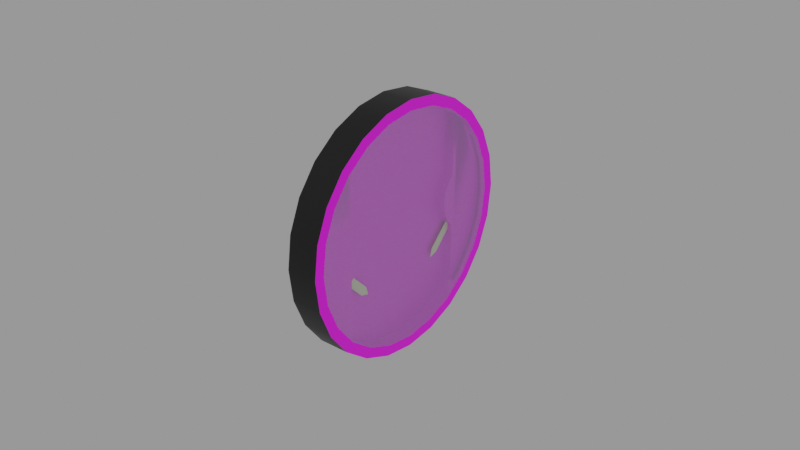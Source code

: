 # Source: fuel-quantity.blend  (saved by Blender 2.83.18; exported with 4.5.12 LTS)
import bpy
from mathutils import Matrix  # noqa: F401  (used for matrix-valued properties, if any)

bpy.ops.wm.read_factory_settings(use_empty=True)
scene = bpy.context.scene
scene.name = 'Empty'

# ---- images (referenced by path relative to the original .blend; pixels are not part of the script)
import os
ASSET_DIR = os.environ.get("B2B_ASSET_DIR", "")  # directory of the original .blend (textures are referenced by path, not embedded)
HERE = os.path.dirname(os.path.abspath(__file__))  # packed textures are extracted next to this script under _unpacked/

def load_image(name, relpath, width, height, colorspace="sRGB"):
    """Load a texture the original file referenced (path relative to the .blend, or extracted next to this script)."""
    p = next((c for c in (os.path.join(HERE, relpath), os.path.join(ASSET_DIR, relpath)) if relpath and os.path.exists(c)), "")
    if p:
        img = bpy.data.images.load(p, check_existing=True)
        img.name = name
    else:  # same state as the original file: an image datablock whose file is absent (Cycles renders it pink)
        img = bpy.data.images.new(name, width, height)
        img.source = "FILE"
        img.filepath = "//" + (relpath or name)
    img.colorspace_settings.name = colorspace
    return img
img_fuel_quantity_png = load_image('fuel-quantity.png', 'fuel-quantity.png', 1024, 1024, 'sRGB')

# ---- materials (node trees are filled in below, after node groups)
mat_facematerial = bpy.data.materials.new('FaceMaterial')
mat_facematerial.use_transparent_shadow = False
mat_facematerial.diffuse_color = (1.0, 1.0, 1.0, 1.0)
mat_facematerial.roughness = 0.5
mat_glassmaterial = bpy.data.materials.new('GlassMaterial')
mat_glassmaterial.surface_render_method = 'BLENDED'
mat_glassmaterial.blend_method = 'BLEND'
mat_glassmaterial.use_transparent_shadow = False
mat_glassmaterial.diffuse_color = (0.604, 1.0, 1.0, 0.1)
mat_glassmaterial.roughness = 0.2031
mat_glassmaterial.specular_intensity = 1.0
mat_needlematerial = bpy.data.materials.new('NeedleMaterial')
mat_needlematerial.use_transparent_shadow = False
mat_needlematerial.diffuse_color = (1.0, 1.0, 1.0, 1.0)
mat_needlematerial.roughness = 0.5
mat_casematerial = bpy.data.materials.new('CaseMaterial')
mat_casematerial.use_transparent_shadow = False
mat_casematerial.diffuse_color = (1.0, 1.0, 1.0, 1.0)
mat_casematerial.roughness = 0.5

# ---- node groups
ng_auto_smooth = bpy.data.node_groups.new('Auto Smooth', 'GeometryNodeTree')
_s = ng_auto_smooth.interface.new_socket(name='Geometry', in_out='OUTPUT', socket_type='NodeSocketGeometry')
_s = ng_auto_smooth.interface.new_socket(name='Geometry', in_out='INPUT', socket_type='NodeSocketGeometry')
_s = ng_auto_smooth.interface.new_socket(name='Angle', in_out='INPUT', socket_type='NodeSocketFloat')
_s.subtype = 'ANGLE'
_s.min_value = 0.0
_s.max_value = 3.142
ng_auto_smooth.is_modifier = True
_N = ng_auto_smooth.nodes; _L = ng_auto_smooth.links
n0 = _N.new('NodeGroupOutput'); n0.name = 'Group Output'; n0.location = (480, -100)
n1 = _N.new('NodeGroupInput'); n1.name = 'Group Input'; n1.location = (-420, -300)
n2 = _N.new('NodeGroupInput'); n2.name = 'Group Input.001'; n2.location = (-60, -100)
n3 = _N.new('GeometryNodeSetShadeSmooth'); n3.name = 'Set Shade Smooth'; n3.location = (120, -100)
n3.domain = 'EDGE'
n4 = _N.new('GeometryNodeSetShadeSmooth'); n4.name = 'Set Shade Smooth.001'; n4.location = (300, -100)
n5 = _N.new('GeometryNodeInputMeshEdgeAngle'); n5.name = 'Edge Angle'; n5.location = (-420, -220)
n6 = _N.new('GeometryNodeInputEdgeSmooth'); n6.name = 'Is Edge Smooth'; n6.location = (-60, -160)
n7 = _N.new('GeometryNodeInputShadeSmooth'); n7.name = 'Is Face Smooth'; n7.location = (-240, -340)
n8 = _N.new('FunctionNodeBooleanMath'); n8.name = 'Boolean Math'; n8.location = (-60, -220)
n9 = _N.new('FunctionNodeCompare'); n9.name = 'Compare'; n9.location = (-240, -180)
n9.operation = 'LESS_EQUAL'
_L.new(n5.outputs[0], n9.inputs[0])
_L.new(n4.outputs[0], n0.inputs[0])
_L.new(n1.outputs[1], n9.inputs[1])
_L.new(n9.outputs[0], n8.inputs[0])
_L.new(n7.outputs[0], n8.inputs[1])
_L.new(n2.outputs[0], n3.inputs[0])
_L.new(n6.outputs[0], n3.inputs[1])
_L.new(n3.outputs[0], n4.inputs[0])
_L.new(n8.outputs[0], n3.inputs[2])
n0.is_active_output = True

# ---- material node trees
mat_facematerial.use_nodes = True; mat_facematerial.node_tree.nodes.clear()
_N = mat_facematerial.node_tree.nodes; _L = mat_facematerial.node_tree.links
n0 = _N.new('ShaderNodeBsdfPrincipled'); n0.name = 'Principled BSDF'; n0.location = (10, 300)
n0.distribution = 'GGX'
n0.subsurface_method = 'BURLEY'
n0.inputs[1].default_value = 0.5
n0.inputs[3].default_value = 1.45
n0.inputs[13].default_value = 1.0
n0.inputs[27].default_value = (0.0, 0.0, 0.0, 1.0)
n0.inputs[28].default_value = 1.0
n1 = _N.new('ShaderNodeOutputMaterial'); n1.name = 'Material Output'; n1.location = (300, 300)
n2 = _N.new('ShaderNodeTexImage'); n2.name = 'Image Texture'; n2.location = (-280, 280)
n2.image = img_fuel_quantity_png
_L.new(n0.outputs[0], n1.inputs[0])
_L.new(n2.outputs[0], n0.inputs[0])
n1.is_active_output = True
mat_glassmaterial.use_nodes = True; mat_glassmaterial.node_tree.nodes.clear()
_N = mat_glassmaterial.node_tree.nodes; _L = mat_glassmaterial.node_tree.links
n0 = _N.new('ShaderNodeBsdfPrincipled'); n0.name = 'Principled BSDF'; n0.location = (10, 300)
n0.distribution = 'GGX'
n0.subsurface_method = 'BURLEY'
n0.inputs[0].default_value = (0.604, 1.0, 1.0, 1.0)
n0.inputs[3].default_value = 1.45
n0.inputs[4].default_value = 0.1
n0.inputs[13].default_value = 1.0
n0.inputs[27].default_value = (0.0, 0.0, 0.0, 1.0)
n0.inputs[28].default_value = 1.0
n1 = _N.new('ShaderNodeOutputMaterial'); n1.name = 'Material Output'; n1.location = (300, 300)
_L.new(n0.outputs[0], n1.inputs[0])
n1.is_active_output = True
mat_needlematerial.use_nodes = True; mat_needlematerial.node_tree.nodes.clear()
_N = mat_needlematerial.node_tree.nodes; _L = mat_needlematerial.node_tree.links
n0 = _N.new('ShaderNodeBsdfPrincipled'); n0.name = 'Principled BSDF'; n0.location = (10, 300)
n0.distribution = 'GGX'
n0.subsurface_method = 'BURLEY'
n0.inputs[0].default_value = (0.7803, 0.7874, 0.477, 1.0)
n0.inputs[3].default_value = 1.45
n0.inputs[27].default_value = (0.0, 0.0, 0.0, 1.0)
n0.inputs[28].default_value = 1.0
n1 = _N.new('ShaderNodeOutputMaterial'); n1.name = 'Material Output'; n1.location = (300, 300)
_L.new(n0.outputs[0], n1.inputs[0])
n1.is_active_output = True
mat_casematerial.use_nodes = True; mat_casematerial.node_tree.nodes.clear()
_N = mat_casematerial.node_tree.nodes; _L = mat_casematerial.node_tree.links
n0 = _N.new('ShaderNodeBsdfPrincipled'); n0.name = 'Principled BSDF'; n0.location = (10, 300)
n0.distribution = 'GGX'
n0.subsurface_method = 'BURLEY'
n0.inputs[0].default_value = (0.0, 0.0, 0.0, 1.0)
n0.inputs[3].default_value = 1.45
n0.inputs[27].default_value = (0.0, 0.0, 0.0, 1.0)
n0.inputs[28].default_value = 1.0
n1 = _N.new('ShaderNodeOutputMaterial'); n1.name = 'Material Output'; n1.location = (300, 300)
_L.new(n0.outputs[0], n1.inputs[0])
n1.is_active_output = True

# ---- meshes
me_plane = bpy.data.meshes.new('Plane')
me_plane.from_pydata([(-0.025, 0.0, 0.0), (0.025, 0.0, 0.0)], [(1, 0)], [])
_uv = me_plane.uv_layers.new(name='UVMap')
_uv.uv.foreach_set('vector', [])
me_plane.use_remesh_fix_poles = True
me_plane.use_remesh_preserve_attributes = False
me_plane.use_mirror_vertex_groups = False
me_plane.update()
me_plane_001 = bpy.data.meshes.new('Plane.001')
me_plane_001.from_pydata([(-0.025, 0.0, 0.0), (0.025, 0.0, 0.0)], [(1, 0)], [])
_uv = me_plane_001.uv_layers.new(name='UVMap')
_uv.uv.foreach_set('vector', [])
me_plane_001.use_remesh_fix_poles = True
me_plane_001.use_remesh_preserve_attributes = False
me_plane_001.use_mirror_vertex_groups = False
me_plane_001.update()
me_fuel001_mesh = bpy.data.meshes.new('Fuel001.mesh')
me_fuel001_mesh.from_pydata([(0.0, 0.01036, 0.03864), (0.0, 0.0283, 0.0283), (0.0, 0.02001, 0.03465), (0.0, 0.04, -1.748e-09), (0.0, 0.03864, -0.01036), (0.0, 0.03465, -0.02001), (0.0, 0.0283, -0.0283), (0.0, -0.01036, 0.03864), (0.0, 0.0, 0.04), (0.0, -0.0283, 0.0283), (0.0, -0.02001, 0.03465), (0.0, 0.02001, -0.03465), (0.0, 0.01036, -0.03864), (0.0, -0.04, -1.748e-09), (0.0, -0.03864, -0.01036), (0.0, -0.03465, -0.02001), (0.0, -0.0283, -0.0283), (0.0, -0.02001, -0.03465), (0.0, -0.01036, -0.03864), (0.0, 0.0, -0.04), (0.0, -0.03465, 0.02001), (0.0, -0.03864, 0.01036), (0.0, -0.03667, -1.603e-09), (0.0, -0.03542, -0.009492), (0.0, -0.03175, -0.01834), (0.0, -0.02593, -0.02593), (0.0, -0.01834, -0.03175), (0.0, -0.009492, -0.03542), (0.0, 0.0, -0.03667), (0.0, 0.03465, 0.02001), (0.0, 0.03864, 0.01036), (0.0, 0.03667, -1.603e-09), (0.0, 0.03542, -0.009492), (0.0, -0.03542, 0.009492), (0.0, -0.03175, 0.01834), (0.0, -0.02593, 0.02593), (0.0, -0.01834, 0.03175), (0.0, -0.009492, 0.03542), (0.0, 0.0, 0.03667), (0.0, 0.03175, -0.01834), (0.0, 0.02593, -0.02593), (0.0, 0.01834, -0.03175), (0.0, 0.009492, -0.03542), (0.0, 0.03542, 0.009492), (0.0, 0.03175, 0.01834), (-0.005, -0.009492, -0.03542), (-0.005, -0.01834, -0.03175), (-0.005, -0.03542, 0.009492), (-0.005, -0.02593, 0.02593), (-0.005, -0.009492, 0.03542), (0.0, 0.02593, 0.02593), (0.0, 0.01834, 0.03175), (-0.005, -0.02593, -0.02593), (0.0, 0.009492, 0.03542), (-0.005, 0.0, -0.03667), (-0.005, 0.009492, -0.03542), (-0.005, 0.01834, -0.03175), (0.0, -0.01917, -0.03321), (-0.005, 0.03542, 0.009492), (-0.0025, -0.03175, 0.01834), (-0.005, 0.02593, 0.02593), (-0.0025, -0.03542, 0.009492), (-0.005, 0.009492, 0.03542), (-0.005, 0.02593, -0.02593), (-0.0025, -0.03667, -1.603e-09), (0.0, 0.01917, -0.03321), (-0.005, -0.03542, -0.009492), (-0.005, -0.03667, -1.603e-09), (-0.005, -0.03175, -0.01834), (-0.005, -0.03175, 0.01834), (-0.005, -0.01834, 0.03175), (-0.005, 0.0, 0.03667), (-0.0025, -0.02299, 0.0282), (-0.0025, 0.03175, 0.01834), (-0.0025, -0.02184, -0.007238), (-0.0025, -0.02011, -0.004606), (-0.0025, -0.02012, 0.004606), (-0.0025, -0.01921, 0.001582), (-0.0025, -0.0191, -8.348e-10), (-0.0025, -0.03542, -0.009492), (-0.0025, -0.03175, -0.01834), (-0.0025, -0.02593, -0.02593), (-0.0025, -0.02593, 0.02593), (-0.0025, 0.03542, 0.009492), (-0.0025, 0.03667, -1.603e-09), (-0.005, 0.03542, -0.009492), (-0.005, 0.03667, -1.603e-09), (-0.0025, -0.02299, 0.008344), (-0.0025, -0.02298, -0.008344), (-0.0025, -0.01954, 0.003122), (-0.005, 0.03175, -0.01834), (-0.005, 0.03175, 0.01834), (-0.005, 0.01834, 0.03175), (-0.0025, 0.02299, 0.0282), (-0.005, -0.02184, 0.007238), (-0.005, -0.01954, 0.003122), (-0.0025, 0.02184, -0.007238), (-0.0025, 0.02011, -0.004606), (-0.0025, -0.01921, -0.001582), (-0.0025, 0.02012, 0.004606), (-0.0025, -0.01954, -0.003122), (-0.0025, 0.01921, 0.001582), (-0.0025, 0.0191, -8.348e-10), (-0.0025, 0.03542, -0.009492), (-0.0025, 0.03175, -0.01834), (-0.0025, 0.02593, -0.02593), (-0.005, -0.0191, -8.348e-10), (-0.0025, 0.02593, 0.02593), (-0.005, -0.01921, -0.001582), (-0.0025, 0.02299, 0.008344), (-0.005, -0.01954, -0.003122), (-0.0025, 0.02298, -0.008344), (-0.0025, 0.01954, 0.003122), (-0.005, 0.02184, 0.007238), (-0.005, 0.01954, 0.003122), (-0.0025, 0.01921, -0.001582), (-0.005, -0.02089, -0.005978), (-0.005, -0.02184, -0.007238), (-0.0025, 0.01954, -0.003122), (-0.005, -0.01921, 0.001582), (-0.005, -0.02012, 0.004606), (-0.005, 0.0191, -8.348e-10), (-0.005, -0.02298, -0.0282), (-0.005, 0.01921, -0.001582), (-0.0025, -0.02089, 0.005978), (-0.005, -0.02089, 0.005978), (-0.0025, -0.02298, -0.0282), (-0.005, -0.02298, -0.008344), (-0.005, 0.01954, -0.003122), (-0.005, 0.02089, -0.005978), (-0.0025, -0.02184, 0.007238), (-0.005, -0.02299, 0.008344), (-0.005, 0.02184, -0.007238), (-0.0025, -0.02089, -0.005978), (-0.005, -0.02298, 0.02819), (-0.005, -0.02011, -0.004606), (-0.005, 0.01921, 0.001582), (-0.005, 0.02012, 0.004606), (-0.005, 0.02298, -0.0282), (-0.0025, 0.02089, 0.005978), (-0.005, 0.02089, 0.005978), (-0.0025, 0.02298, -0.0282), (-0.005, 0.02298, -0.008344), (-0.0025, 0.02184, 0.007238), (-0.005, 0.02299, 0.008344), (-0.0025, 0.02089, -0.005978), (-0.005, 0.02298, 0.02819), (-0.005, 0.02011, -0.004606)], [], [(38, 37, 49, 71), (53, 62, 92, 51), (104, 105, 40, 39), (63, 138, 56, 41, 40, 105), (80, 24, 25, 81), (103, 104, 39, 32), (41, 56, 55, 42), (42, 55, 54, 28), (60, 91, 73, 107), (37, 36, 70, 49), (64, 22, 23, 79), (90, 63, 105, 104), (79, 23, 24, 80), (36, 35, 82, 72, 134, 70), (39, 5, 4, 32), (33, 34, 20, 21), (22, 33, 21, 13), (35, 36, 10, 9), (44, 29, 1, 50), (11, 6, 40, 41, 65), (50, 1, 2, 51), (36, 37, 7, 10), (12, 11, 65, 41, 42), (34, 35, 9, 20), (51, 2, 0, 53), (24, 23, 14, 15), (32, 4, 3, 31), (17, 57, 26, 25, 16), (6, 5, 39, 40), (19, 12, 42, 28), (19, 28, 27, 18), (43, 30, 29, 44), (18, 27, 26, 57, 17), (16, 25, 24, 15), (31, 3, 30, 43), (23, 22, 13, 14), (53, 0, 8, 38), (73, 83, 43, 44), (59, 34, 33, 61), (27, 28, 54, 45), (38, 71, 62, 53), (96, 132, 142, 111), (82, 35, 34, 59), (51, 92, 146, 93, 107, 50), (58, 86, 84, 83), (86, 85, 103, 84), (84, 103, 32, 31), (37, 38, 8, 7), (61, 33, 22, 64), (47, 61, 64, 67), (85, 90, 104, 103), (91, 58, 83, 73), (83, 84, 31, 43), (48, 82, 59, 69), (97, 147, 129, 145), (107, 73, 44, 50), (69, 59, 61, 47), (52, 81, 25, 26, 46, 122), (66, 79, 80, 68), (67, 64, 79, 66), (68, 80, 81, 52), (71, 49, 70, 134, 131, 94, 125, 120, 95, 119, 106, 108, 110, 135, 116, 117, 127, 122, 46, 45, 54), (59, 61, 64, 79, 80, 81, 126, 88, 87, 72, 82), (118, 128, 147, 97), (109, 144, 113, 143), (77, 89, 76, 124, 130, 87, 88, 74, 133, 75, 100, 98, 78), (101, 136, 121, 102), (98, 100, 110, 108), (73, 107, 93, 109, 111, 141, 105, 104, 103, 84, 83), (78, 98, 108, 106), (101, 102, 115, 118, 97, 145, 96, 111, 109, 143, 139, 99, 112), (115, 123, 128, 118), (143, 113, 140, 139), (112, 114, 136, 101), (77, 78, 106, 119), (102, 121, 123, 115), (111, 142, 138, 141), (89, 77, 119, 95), (99, 137, 114, 112), (76, 89, 95, 120), (71, 54, 55, 56, 138, 142, 132, 129, 147, 128, 123, 121, 136, 114, 137, 140, 113, 144, 146, 92, 62), (124, 76, 120, 125), (88, 126, 122, 127), (144, 109, 93, 146), (130, 124, 125, 94), (87, 130, 94, 131), (133, 74, 117, 116), (74, 88, 127, 117), (146, 60, 107, 93), (75, 133, 116, 135), (139, 140, 137, 99), (100, 75, 135, 110), (131, 134, 72, 87), (134, 72, 82, 48), (145, 129, 132, 96), (26, 27, 45, 46)])
me_fuel001_mesh.polygons.foreach_set('use_smooth', [True] * 96)
_uv = me_fuel001_mesh.uv_layers.new(name='UVMap')
_uv.uv.foreach_set('vector', [0.02727, 0.0, 0.0, 0.0, 0.0, 0.02727, 0.02727, 0.02727, 0.02727, 0.02727, 0.0, 0.02727, 0.0, 0.05454, 0.02727, 0.05454, 0.09545, 0.05454, 0.09545, 0.02727, 0.08182, 0.02727, 0.08182, 0.05454, 0.02727, 0.02727, 0.02727, 0.01665, 0.02727, 0.0, 0.05454, 0.0, 0.05454, 0.02727, 0.04091, 0.02727, 0.08182, 0.09545, 0.08182, 0.08182, 0.05455, 0.08182, 0.05455, 0.09545, 0.09545, 0.08182, 0.09545, 0.05455, 0.08182, 0.05455, 0.08182, 0.08182, 0.05454, 0.02727, 0.02727, 0.02727, 0.02727, 0.05454, 0.05454, 0.05454, 0.02727, 0.05455, 0.0, 0.05455, 0.0, 0.08182, 0.02727, 0.08182, 0.8241, 0.8241, 0.8969, 0.7293, 0.8969, 0.7293, 0.8241, 0.8241, 0.08182, 0.0, 0.05455, 0.0, 0.05455, 0.02727, 0.08182, 0.02727, 0.08182, 0.1091, 0.08182, 0.09545, 0.05455, 0.09545, 0.05455, 0.1091, 0.8969, 0.2707, 0.8241, 0.1759, 0.8241, 0.1759, 0.8969, 0.2707, 0.1091, 0.02727, 0.09545, 0.02727, 0.09545, 0.05454, 0.1091, 0.05454, 0.05454, 0.08182, 0.02727, 0.08182, 0.02727, 0.06818, 0.03786, 0.06818, 0.03786, 0.05455, 0.05454, 0.05455, 0.8969, 0.2707, 0.9331, 0.2499, 0.983, 0.3705, 0.9428, 0.3813, 0.05723, 0.6187, 0.1031, 0.7293, 0.06685, 0.7501, 0.01698, 0.6295, 0.04165, 0.5, 0.05723, 0.6187, 0.01698, 0.6295, 0.0, 0.5, 0.1759, 0.8241, 0.2707, 0.8969, 0.2499, 0.9331, 0.1463, 0.8537, 0.8969, 0.7293, 0.9331, 0.7501, 0.8537, 0.8537, 0.8241, 0.8241, 0.7501, 0.06685, 0.8537, 0.1463, 0.8241, 0.1759, 0.7293, 0.1031, 0.7396, 0.08488, 0.8241, 0.8241, 0.8537, 0.8537, 0.7501, 0.9331, 0.7293, 0.8969, 0.2707, 0.8969, 0.3813, 0.9428, 0.3705, 0.983, 0.2499, 0.9331, 0.6295, 0.01698, 0.7501, 0.06685, 0.7396, 0.08488, 0.7293, 0.1031, 0.6187, 0.05723, 0.1031, 0.7293, 0.1759, 0.8241, 0.1463, 0.8537, 0.06685, 0.7501, 0.7293, 0.8969, 0.7501, 0.9331, 0.6295, 0.983, 0.6187, 0.9428, 0.1031, 0.2707, 0.05723, 0.3813, 0.01698, 0.3705, 0.06685, 0.2499, 0.9428, 0.3813, 0.983, 0.3705, 1.0, 0.5, 0.9583, 0.5, 0.2499, 0.06685, 0.2604, 0.08488, 0.2707, 0.1031, 0.1759, 0.1759, 0.1463, 0.1463, 0.8537, 0.1463, 0.9331, 0.2499, 0.8969, 0.2707, 0.8241, 0.1759, 0.5, 0.0, 0.6295, 0.01698, 0.6187, 0.05723, 0.5, 0.04165, 0.5, 0.0, 0.5, 0.04165, 0.3813, 0.05723, 0.3705, 0.01698, 0.9428, 0.6187, 0.983, 0.6295, 0.9331, 0.7501, 0.8969, 0.7293, 0.3705, 0.01698, 0.3813, 0.05723, 0.2707, 0.1031, 0.2604, 0.08488, 0.2499, 0.06685, 0.1463, 0.1463, 0.1759, 0.1759, 0.1031, 0.2707, 0.06685, 0.2499, 0.9583, 0.5, 1.0, 0.5, 0.983, 0.6295, 0.9428, 0.6187, 0.05723, 0.3813, 0.04165, 0.5, 0.0, 0.5, 0.01698, 0.3705, 0.6187, 0.9428, 0.6295, 0.983, 0.5, 1.0, 0.5, 0.9583, 0.08182, 0.09545, 0.1091, 0.09545, 0.1091, 0.08182, 0.08182, 0.08182, 0.1091, 0.05455, 0.09545, 0.05455, 0.09545, 0.08182, 0.1091, 0.08182, 0.08182, 0.02727, 0.05455, 0.02727, 0.05455, 0.05454, 0.08182, 0.05454, 0.08182, 0.05455, 0.05455, 0.05455, 0.05455, 0.08182, 0.08182, 0.08182, 0.1227, 0.1091, 0.1091, 0.1091, 0.1091, 0.1227, 0.1227, 0.1227, 0.1091, 0.1091, 0.1091, 0.09545, 0.08182, 0.09545, 0.08182, 0.1091, 0.02727, 0.1091, 0.0, 0.1091, 0.0, 0.0924, 0.01363, 0.0924, 0.01363, 0.08182, 0.02727, 0.08182, 0.9428, 0.6187, 0.9583, 0.5, 0.9583, 0.5, 0.9428, 0.6187, 0.9583, 0.5, 0.9428, 0.3813, 0.9428, 0.3813, 0.9583, 0.5, 0.1227, 0.02727, 0.1227, 0.0, 0.1091, 0.0, 0.1091, 0.02727, 0.3813, 0.9428, 0.5, 0.9583, 0.5, 1.0, 0.3705, 0.983, 0.02727, 0.1227, 0.02727, 0.1091, 0.0, 0.1091, 0.0, 0.1227, 0.05723, 0.6187, 0.05723, 0.6187, 0.04165, 0.5, 0.04165, 0.5, 0.9428, 0.3813, 0.8969, 0.2707, 0.8969, 0.2707, 0.9428, 0.3813, 0.8969, 0.7293, 0.9428, 0.6187, 0.9428, 0.6187, 0.8969, 0.7293, 0.1227, 0.05454, 0.1227, 0.02727, 0.1091, 0.02727, 0.1091, 0.05454, 0.1759, 0.8241, 0.1759, 0.8241, 0.1031, 0.7293, 0.1031, 0.7293, 0.01363, 0.1227, 0.0, 0.1227, 0.0, 0.1364, 0.01363, 0.1364, 0.02727, 0.1227, 0.05454, 0.1227, 0.05454, 0.1091, 0.02727, 0.1091, 0.1031, 0.7293, 0.1031, 0.7293, 0.05723, 0.6187, 0.05723, 0.6187, 0.08182, 0.0, 0.09545, 0.0, 0.1091, 0.0, 0.1091, 0.02727, 0.08182, 0.02727, 0.08182, 0.01062, 0.05723, 0.3813, 0.05723, 0.3813, 0.1031, 0.2707, 0.1031, 0.2707, 0.04165, 0.5, 0.04165, 0.5, 0.05723, 0.3813, 0.05723, 0.3813, 0.1031, 0.2707, 0.1031, 0.2707, 0.1759, 0.1759, 0.1759, 0.1759, 0.5, 0.9583, 0.3813, 0.9428, 0.2707, 0.8969, 0.2127, 0.8524, 0.2126, 0.6043, 0.227, 0.5905, 0.2389, 0.5747, 0.2485, 0.5576, 0.2557, 0.539, 0.2599, 0.5198, 0.2613, 0.5, 0.2599, 0.4802, 0.2557, 0.461, 0.2487, 0.4424, 0.2389, 0.4253, 0.227, 0.4095, 0.2128, 0.3957, 0.2128, 0.1475, 0.2707, 0.1031, 0.3813, 0.05723, 0.5, 0.04165, 0.1031, 0.7293, 0.05723, 0.6187, 0.04165, 0.5, 0.05723, 0.3813, 0.1031, 0.2707, 0.1759, 0.1759, 0.2128, 0.1475, 0.2128, 0.3957, 0.2126, 0.6043, 0.2126, 0.8525, 0.1759, 0.8241, 0.1364, 0.0, 0.1227, 0.0, 0.1227, 0.01363, 0.1364, 0.01363, 0.02727, 0.1227, 0.01364, 0.1227, 0.01364, 0.1364, 0.02727, 0.1364, 0.2599, 0.5198, 0.2557, 0.539, 0.2485, 0.5576, 0.2389, 0.5747, 0.227, 0.5905, 0.2126, 0.6043, 0.2128, 0.3957, 0.227, 0.4095, 0.2389, 0.4253, 0.2487, 0.4424, 0.2557, 0.461, 0.2599, 0.4802, 0.2613, 0.5, 0.1364, 0.01364, 0.1227, 0.01364, 0.1227, 0.02727, 0.1364, 0.02727, 0.04091, 0.1227, 0.02727, 0.1227, 0.02727, 0.1364, 0.04091, 0.1364, 0.8969, 0.7293, 0.8241, 0.8241, 0.7874, 0.8525, 0.7874, 0.6043, 0.7872, 0.3957, 0.7872, 0.1475, 0.8241, 0.1759, 0.8969, 0.2707, 0.9428, 0.3813, 0.9583, 0.5, 0.9428, 0.6187, 0.1364, 0.02727, 0.1227, 0.02727, 0.1227, 0.04091, 0.1364, 0.04091, 0.7401, 0.5198, 0.7387, 0.5, 0.7401, 0.4802, 0.7443, 0.461, 0.7513, 0.4424, 0.7611, 0.4253, 0.773, 0.4095, 0.7872, 0.3957, 0.7874, 0.6043, 0.773, 0.5905, 0.7611, 0.5747, 0.7515, 0.5576, 0.7443, 0.539, 0.05454, 0.1227, 0.04091, 0.1227, 0.04091, 0.1364, 0.05454, 0.1364, 0.1364, 0.04091, 0.1227, 0.04091, 0.1227, 0.05454, 0.1364, 0.05454, 0.06818, 0.1227, 0.05455, 0.1227, 0.05455, 0.1364, 0.06818, 0.1364, 0.1364, 0.05455, 0.1227, 0.05455, 0.1227, 0.06818, 0.1364, 0.06818, 0.08182, 0.1227, 0.06818, 0.1227, 0.06818, 0.1364, 0.08182, 0.1364, 0.1227, 0.05455, 0.1091, 0.05455, 0.1091, 0.08182, 0.1227, 0.08182, 0.1364, 0.06818, 0.1227, 0.06818, 0.1227, 0.08182, 0.1364, 0.08182, 0.09545, 0.1227, 0.08182, 0.1227, 0.08182, 0.1364, 0.09545, 0.1364, 0.1364, 0.08182, 0.1227, 0.08182, 0.1227, 0.09545, 0.1364, 0.09545, 0.5, 0.9583, 0.5, 0.04165, 0.6187, 0.05723, 0.7293, 0.1031, 0.7872, 0.1475, 0.7872, 0.3957, 0.773, 0.4095, 0.7611, 0.4253, 0.7513, 0.4424, 0.7443, 0.461, 0.7401, 0.4802, 0.7387, 0.5, 0.7401, 0.5198, 0.7443, 0.539, 0.7515, 0.5576, 0.7611, 0.5747, 0.773, 0.5905, 0.7874, 0.6043, 0.7873, 0.8524, 0.7293, 0.8969, 0.6187, 0.9428, 0.1091, 0.1227, 0.09545, 0.1227, 0.09545, 0.1364, 0.1091, 0.1364, 0.05455, 0.1227, 0.08182, 0.1227, 0.08182, 0.1091, 0.05455, 0.1091, 0.1227, 0.08182, 0.1091, 0.08182, 0.1091, 0.1091, 0.1227, 0.1091, 0.1364, 0.09545, 0.1227, 0.09545, 0.1227, 0.1091, 0.1364, 0.1091, 0.1364, 0.1091, 0.1227, 0.1091, 0.1227, 0.1227, 0.1364, 0.1227, 0.1227, 0.1227, 0.1091, 0.1227, 0.1091, 0.1364, 0.1227, 0.1364, 0.1364, 0.1227, 0.1227, 0.1227, 0.1227, 0.1364, 0.1364, 0.1364, 0.7873, 0.8524, 0.8241, 0.8241, 0.8241, 0.8241, 0.7874, 0.8525, 0.01363, 0.1364, 0.0, 0.1364, 0.0, 0.15, 0.01363, 0.15, 0.15, 0.0, 0.1364, 0.0, 0.1364, 0.01363, 0.15, 0.01363, 0.02727, 0.1364, 0.01364, 0.1364, 0.01364, 0.15, 0.02727, 0.15, 0.08182, 0.1227, 0.1091, 0.1227, 0.1091, 0.1091, 0.08182, 0.1091, 0.2127, 0.8524, 0.2126, 0.8525, 0.1759, 0.8241, 0.1759, 0.8241, 0.15, 0.01364, 0.1364, 0.01364, 0.1364, 0.02727, 0.15, 0.02727, 0.05454, 0.08182, 0.02727, 0.08182, 0.02727, 0.1091, 0.05454, 0.1091])
me_fuel001_mesh.materials.append(mat_facematerial)
me_fuel001_mesh.use_remesh_fix_poles = True
me_fuel001_mesh.use_remesh_preserve_attributes = False
me_fuel001_mesh.use_mirror_vertex_groups = False
me_fuel001_mesh.update()
me_glass01_mesh = bpy.data.meshes.new('Glass01.mesh')
me_glass01_mesh.from_pydata([(0.0, -0.009492, 0.03542), (0.0, 0.009492, 0.03542), (0.0, 0.0, 0.03667), (0.0, -0.01834, 0.03175), (0.0, 0.01834, 0.03175), (0.0, -0.02593, 0.02593), (0.0, 0.02593, 0.02593), (0.0, 0.03175, 0.01834), (0.0, -0.03175, 0.01834), (0.0, -0.03542, 0.009492), (0.0, 0.03542, 0.009492), (0.0, 0.03667, 0.0), (0.0, -0.03667, 0.0), (0.0, -0.03542, -0.009492), (0.0, 0.03542, -0.009492), (0.0, 0.03175, -0.01834), (0.0, -0.03175, -0.01834), (0.0, 0.02593, -0.02593), (0.0, -0.02593, -0.02593), (0.0, -0.01834, -0.03175), (0.0, 0.01834, -0.03175), (0.0, -0.009492, -0.03542), (0.0, 0.009492, -0.03542), (0.0, 0.0, -0.03667)], [], [(14, 11, 10, 7, 6, 4, 1, 2, 0, 3, 5, 8, 9, 12, 13, 16, 18, 19, 21, 23, 22, 20, 17, 15)])
me_glass01_mesh.polygons.foreach_set('use_smooth', [True] * 1)
_uv = me_glass01_mesh.uv_layers.new(name='UVMap')
_uv.uv.foreach_set('vector', [0.5, 1.0, 0.6294, 0.983, 0.75, 0.933, 0.8536, 0.8536, 0.933, 0.75, 0.983, 0.6294, 1.0, 0.5, 0.983, 0.3706, 0.933, 0.25, 0.8536, 0.1464, 0.75, 0.06699, 0.6294, 0.01704, 0.5, 0.0, 0.3706, 0.01704, 0.25, 0.06699, 0.1464, 0.1464, 0.06699, 0.25, 0.01704, 0.3706, 0.0, 0.5, 0.01704, 0.6294, 0.06699, 0.75, 0.1464, 0.8536, 0.25, 0.933, 0.3706, 0.983])
me_glass01_mesh.materials.append(mat_glassmaterial)
me_glass01_mesh.use_remesh_fix_poles = True
me_glass01_mesh.use_remesh_preserve_attributes = False
me_glass01_mesh.use_mirror_vertex_groups = False
me_glass01_mesh.update()
me_needle01_mesh = bpy.data.meshes.new('Needle01.mesh')
me_needle01_mesh.from_pydata([(0.0, 0.02132, -0.001406), (0.0, 4.902e-10, 0.001394), (0.0, -4.085e-10, -0.001394), (0.0, 0.02132, 0.001394), (0.0, 0.0238, 2.614e-09)], [], [(3, 0, 4), (0, 3, 1, 2)])
me_needle01_mesh.polygons.foreach_set('use_smooth', [True] * 2)
_uv = me_needle01_mesh.uv_layers.new(name='UVMap')
_uv.uv.foreach_set('vector', [0.04866, 0.763, 0.02088, 0.763, 0.03476, 0.7525, 0.02088, 0.763, 0.04866, 0.763, 0.04866, 0.9852, 0.02088, 0.9852])
me_needle01_mesh.materials.append(mat_needlematerial)
me_needle01_mesh.use_remesh_fix_poles = True
me_needle01_mesh.use_remesh_preserve_attributes = False
me_needle01_mesh.use_mirror_vertex_groups = False
me_needle01_mesh.update()
me_fuel001_mesh_001 = bpy.data.meshes.new('Fuel001.mesh.001')
me_fuel001_mesh_001.from_pydata([(0.0, 0.01036, 0.03864), (-0.01, 0.01036, 0.03864), (0.0, 0.0283, 0.0283), (-0.01, 0.02001, 0.03465), (-0.01, 0.0283, 0.0283), (0.0, 0.02001, 0.03465), (0.0, 0.04, -1.748e-09), (-0.01, 0.03864, -0.01036), (0.0, 0.03864, -0.01036), (-0.01, 0.04, -1.748e-09), (0.0, 0.03465, -0.02001), (-0.01, 0.0283, -0.0283), (0.0, 0.0283, -0.0283), (-0.01, 0.03465, -0.02001), (0.0, -0.01036, 0.03864), (-0.01, 0.0, 0.04), (-0.01, -0.01036, 0.03864), (0.0, 0.0, 0.04), (0.0, -0.0283, 0.0283), (-0.01, -0.02001, 0.03465), (-0.01, -0.0283, 0.0283), (0.0, -0.02001, 0.03465), (0.0, 0.02001, -0.03465), (-0.01, 0.02001, -0.03465), (0.0, 0.01036, -0.03864), (-0.01, 0.01036, -0.03864), (0.0, -0.04, -1.748e-09), (-0.01, -0.03864, -0.01036), (0.0, -0.03864, -0.01036), (-0.01, -0.04, -1.748e-09), (0.0, -0.03465, -0.02001), (-0.01, -0.0283, -0.0283), (0.0, -0.0283, -0.0283), (-0.01, -0.03465, -0.02001), (0.0, -0.02001, -0.03465), (-0.01, -0.02001, -0.03465), (0.0, -0.01036, -0.03864), (-0.01, -0.01036, -0.03864), (0.0, 0.0, -0.04), (-0.01, 0.0, -0.04), (-0.01, -0.03465, 0.02001), (0.0, -0.03465, 0.02001), (-0.01, -0.03864, 0.01036), (0.0, -0.03864, 0.01036), (-0.01, 0.03465, 0.02001), (0.0, 0.03465, 0.02001), (-0.01, 0.03864, 0.01036), (0.0, 0.03864, 0.01036), (-0.005, -0.02001, -0.03465), (-0.005, 0.02001, -0.03465)], [], [(28, 27, 33, 30), (47, 6, 9, 46), (26, 29, 27, 28), (6, 8, 7, 9), (34, 32, 31, 35, 48), (14, 17, 15, 16), (18, 21, 19, 20), (24, 25, 23, 49, 22), (43, 42, 29, 26), (41, 40, 42, 43), (18, 20, 40, 41), (8, 10, 13, 7), (38, 39, 25, 24), (19, 21, 14, 16), (2, 4, 3, 5), (0, 1, 15, 17), (38, 36, 37, 39), (30, 33, 31, 32), (22, 49, 23, 11, 12), (36, 34, 48, 35, 37), (2, 45, 44, 4), (3, 1, 0, 5), (45, 47, 46, 44), (10, 12, 11, 13), (40, 42, 29, 27, 33, 31, 35, 37, 39, 25, 23, 11, 13, 7, 9, 46, 44, 4, 3, 1, 15, 16, 19, 20)])
me_fuel001_mesh_001.polygons.foreach_set('use_smooth', [True] * 25)
_uv = me_fuel001_mesh_001.uv_layers.new(name='UVMap')
_uv.uv.foreach_set('vector', [0.08874, 0.3891, 0.08874, 0.3891, 0.1313, 0.2859, 0.1313, 0.2859, 0.08874, 0.6106, 0.07422, 0.4998, 0.07422, 0.4998, 0.08874, 0.6106, 0.07422, 0.4998, 0.07422, 0.4998, 0.08874, 0.3891, 0.08874, 0.3891, 0.07422, 0.4998, 0.08874, 0.3891, 0.08874, 0.3891, 0.07422, 0.4998, 0.2872, 0.1292, 0.199, 0.1972, 0.199, 0.1972, 0.2872, 0.1292, 0.2872, 0.1292, 0.3899, 0.9131, 0.5002, 0.9277, 0.5002, 0.9277, 0.3899, 0.9131, 0.199, 0.8024, 0.2872, 0.8704, 0.2872, 0.8704, 0.199, 0.8024, 0.3899, 0.08647, 0.3899, 0.08647, 0.2872, 0.1292, 0.2872, 0.1292, 0.2872, 0.1292, 0.08874, 0.6106, 0.08874, 0.6106, 0.07422, 0.4998, 0.07422, 0.4998, 0.1313, 0.7138, 0.1313, 0.7138, 0.08874, 0.6106, 0.08874, 0.6106, 0.199, 0.8024, 0.199, 0.8024, 0.1313, 0.7138, 0.1313, 0.7138, 0.08874, 0.3891, 0.1313, 0.2859, 0.1313, 0.2859, 0.08874, 0.3891, 0.5002, 0.07189, 0.5002, 0.07189, 0.3899, 0.08647, 0.3899, 0.08647, 0.2872, 0.8704, 0.2872, 0.8704, 0.3899, 0.9131, 0.3899, 0.9131, 0.199, 0.8024, 0.199, 0.8024, 0.2872, 0.8704, 0.2872, 0.8704, 0.3899, 0.9131, 0.3899, 0.9131, 0.5002, 0.9277, 0.5002, 0.9277, 0.5002, 0.07189, 0.3899, 0.08647, 0.3899, 0.08647, 0.5002, 0.07189, 0.1313, 0.2859, 0.1313, 0.2859, 0.199, 0.1972, 0.199, 0.1972, 0.2872, 0.1292, 0.2872, 0.1292, 0.2872, 0.1292, 0.199, 0.1972, 0.199, 0.1972, 0.3899, 0.08647, 0.2872, 0.1292, 0.2872, 0.1292, 0.2872, 0.1292, 0.3899, 0.08647, 0.199, 0.8024, 0.1313, 0.7138, 0.1313, 0.7138, 0.199, 0.8024, 0.2872, 0.8704, 0.3899, 0.9131, 0.3899, 0.9131, 0.2872, 0.8704, 0.1313, 0.7138, 0.08874, 0.6106, 0.08874, 0.6106, 0.1313, 0.7138, 0.1313, 0.2859, 0.199, 0.1972, 0.199, 0.1972, 0.1313, 0.2859, 0.1313, 0.7138, 0.08874, 0.6106, 0.07422, 0.4998, 0.08874, 0.3891, 0.1313, 0.2859, 0.199, 0.1972, 0.2872, 0.1292, 0.3899, 0.08647, 0.5002, 0.07189, 0.3899, 0.08647, 0.2872, 0.1292, 0.199, 0.1972, 0.1313, 0.2859, 0.08874, 0.3891, 0.07422, 0.4998, 0.08874, 0.6106, 0.1313, 0.7138, 0.199, 0.8024, 0.2872, 0.8704, 0.3899, 0.9131, 0.5002, 0.9277, 0.3899, 0.9131, 0.2872, 0.8704, 0.199, 0.8024])
me_fuel001_mesh_001.materials.append(mat_casematerial)
me_fuel001_mesh_001.use_remesh_fix_poles = True
me_fuel001_mesh_001.use_remesh_preserve_attributes = False
me_fuel001_mesh_001.use_mirror_vertex_groups = False
me_fuel001_mesh_001.update()
me_needle01_mesh_001 = bpy.data.meshes.new('Needle01.mesh.001')
me_needle01_mesh_001.from_pydata([(0.0, -0.02132, -0.001406), (0.0, -4.902e-10, 0.001394), (0.0, 4.085e-10, -0.001394), (0.0, -0.02132, 0.001394), (0.0, -0.0238, 2.614e-09)], [], [(3, 4, 0), (0, 2, 1, 3)])
me_needle01_mesh_001.polygons.foreach_set('use_smooth', [True] * 2)
_uv = me_needle01_mesh_001.uv_layers.new(name='UVMap')
_uv.uv.foreach_set('vector', [0.04866, 0.763, 0.03476, 0.7525, 0.02088, 0.763, 0.02088, 0.763, 0.02088, 0.9852, 0.04866, 0.9852, 0.04866, 0.763])
me_needle01_mesh_001.materials.append(mat_needlematerial)
me_needle01_mesh_001.use_remesh_fix_poles = True
me_needle01_mesh_001.use_remesh_preserve_attributes = False
me_needle01_mesh_001.use_mirror_vertex_groups = False
me_needle01_mesh_001.update()

# ---- objects
ob_leftneedleaxis = bpy.data.objects.new('LeftNeedleAxis', me_plane)
ob_rightneedleaxis = bpy.data.objects.new('RightNeedleAxis', me_plane_001)
ob_face = bpy.data.objects.new('Face', me_fuel001_mesh)
ob_glass = bpy.data.objects.new('Glass', me_glass01_mesh)
ob_leftneedle = bpy.data.objects.new('LeftNeedle', me_needle01_mesh)
ob_case = bpy.data.objects.new('Case', me_fuel001_mesh_001)
ob_rightneedle = bpy.data.objects.new('RightNeedle', me_needle01_mesh_001)

# ---- transforms, parenting, visibility, modifiers, constraints
ob_leftneedleaxis.location = (-0.004, -0.03133, 0.0)
ob_leftneedleaxis.lineart.crease_threshold = 0.0
ob_rightneedleaxis.location = (-0.004, 0.03133, 0.0)
ob_rightneedleaxis.lineart.crease_threshold = 0.0
ob_face.location = (0.0, 0.0, 0.0)
ob_face.show_transparent = True
ob_face.lineart.crease_threshold = 0.0
_m = ob_face.modifiers.new('Auto Smooth', 'NODES')
_m.node_group = ng_auto_smooth
_gi = [s.identifier for s in ng_auto_smooth.interface.items_tree if s.item_type == 'SOCKET' and s.in_out == 'INPUT']
_m[_gi[1]] = 0.7854  # Angle
ob_glass.location = (0.0, 0.0, 0.0)
ob_glass.rotation_euler = (1.571, -0.0, 0.0)
ob_glass.show_transparent = True
ob_glass.lineart.crease_threshold = 0.0
_m = ob_glass.modifiers.new('Auto Smooth', 'NODES')
_m.node_group = ng_auto_smooth
_gi = [s.identifier for s in ng_auto_smooth.interface.items_tree if s.item_type == 'SOCKET' and s.in_out == 'INPUT']
_m[_gi[1]] = 0.7854  # Angle
ob_leftneedle.location = (-0.004, -0.03133, 0.0)
ob_leftneedle.rotation_euler = (-0.7854, 0.0, 0.0)
ob_leftneedle.show_transparent = True
ob_leftneedle.lineart.crease_threshold = 0.0
_m = ob_leftneedle.modifiers.new('Auto Smooth', 'NODES')
_m.node_group = ng_auto_smooth
_gi = [s.identifier for s in ng_auto_smooth.interface.items_tree if s.item_type == 'SOCKET' and s.in_out == 'INPUT']
_m[_gi[1]] = 0.7854  # Angle
ob_case.location = (0.0, 0.0, 0.0)
ob_case.show_transparent = True
ob_case.lineart.crease_threshold = 0.0
_m = ob_case.modifiers.new('Auto Smooth', 'NODES')
_m.node_group = ng_auto_smooth
_gi = [s.identifier for s in ng_auto_smooth.interface.items_tree if s.item_type == 'SOCKET' and s.in_out == 'INPUT']
_m[_gi[1]] = 0.7854  # Angle
ob_rightneedle.location = (-0.004, 0.03133, 0.0)
ob_rightneedle.rotation_euler = (0.7854, 0.0, 0.0)
ob_rightneedle.show_transparent = True
ob_rightneedle.lineart.crease_threshold = 0.0
_m = ob_rightneedle.modifiers.new('Auto Smooth', 'NODES')
_m.node_group = ng_auto_smooth
_gi = [s.identifier for s in ng_auto_smooth.interface.items_tree if s.item_type == 'SOCKET' and s.in_out == 'INPUT']
_m[_gi[1]] = 0.7854  # Angle

# ---- collection membership
scene.collection.objects.link(ob_leftneedleaxis)
scene.collection.objects.link(ob_rightneedleaxis)
scene.collection.objects.link(ob_face)
scene.collection.objects.link(ob_glass)
scene.collection.objects.link(ob_leftneedle)
scene.collection.objects.link(ob_case)
scene.collection.objects.link(ob_rightneedle)

# ---- scene / render settings (as saved in the file)
scene.frame_start = 1; scene.frame_end = 250; scene.frame_set(1)
scene.render.engine = 'BLENDER_EEVEE_NEXT'
scene.render.image_settings.exr_codec = 'NONE'
scene.render.simplify_subdivision_render = 0
scene.render.simplify_child_particles_render = 0.0
scene.cycles.use_denoising = False
scene.cycles.samples = 128
scene.cycles.sampling_pattern = 'TABULATED_SOBOL'
scene.cycles.use_adaptive_sampling = False
scene.cycles.use_light_tree = False
scene.view_settings.view_transform = 'Filmic'
bpy.context.view_layer.update()

# ---- added for rendering (the .blend has no active camera and no usable light): camera, sun + grey world if the file has none
cam_auto = bpy.data.cameras.new('AutoCamera')
cam_auto.lens = 50.0
cam_auto.sensor_width = 36.0
cam_auto.clip_end = 1000.0
ob_auto_camera = bpy.data.objects.new('AutoCamera', cam_auto)
scene.collection.objects.link(ob_auto_camera)
ob_auto_camera.location = (0.181045, -0.222054, 0.148036)
ob_auto_camera.rotation_euler = (1.09748, -7.21219e-08, 0.694738)
scene.camera = ob_auto_camera
light_auto_sun = bpy.data.lights.new('AutoSun', 'SUN')
light_auto_sun.energy = 3.0
light_auto_sun.angle = 0.0523599
ob_auto_sun = bpy.data.objects.new('AutoSun', light_auto_sun)
scene.collection.objects.link(ob_auto_sun)
ob_auto_sun.rotation_euler = (0.872665, 0.174533, 0.523599)
if scene.world is None:
    world_auto = bpy.data.worlds.new('AutoWorld')
    world_auto.color = (0.3, 0.3, 0.3)
    scene.world = world_auto
bpy.context.view_layer.update()
